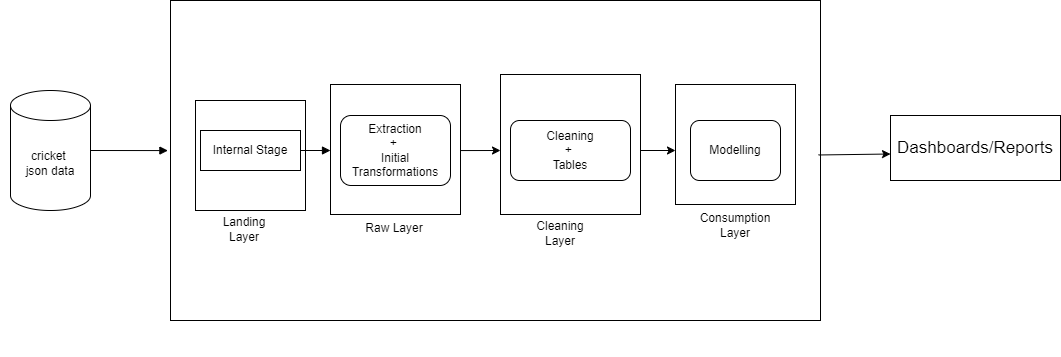

The diagram above was exported from draw.io. Its source (the exported page's mxGraphModel, read from the mxfile embedded in the PNG):
<mxGraphModel dx="1050" dy="557" grid="1" gridSize="10" guides="1" tooltips="1" connect="1" arrows="1" fold="1" page="1" pageScale="1" pageWidth="850" pageHeight="1100" math="0" shadow="0">
  <root>
    <mxCell id="0" />
    <mxCell id="1" parent="0" />
    <mxCell id="Bp8a4k4EQqvB_KOUIvJ5-3" value="cricket&amp;nbsp;&lt;div&gt;json data&lt;/div&gt;" style="shape=cylinder3;whiteSpace=wrap;html=1;boundedLbl=1;backgroundOutline=1;size=15;" vertex="1" parent="1">
      <mxGeometry x="70" y="200" width="80" height="120" as="geometry" />
    </mxCell>
    <mxCell id="Bp8a4k4EQqvB_KOUIvJ5-8" value="cricsheet.org" style="text;html=1;align=center;verticalAlign=middle;whiteSpace=wrap;rounded=0;fontSize=15;fontStyle=0;fontColor=#ffffff;" vertex="1" parent="1">
      <mxGeometry x="60" y="320" width="100" height="30" as="geometry" />
    </mxCell>
    <mxCell id="Bp8a4k4EQqvB_KOUIvJ5-10" value="" style="html=1;verticalAlign=bottom;endArrow=block;curved=0;rounded=0;exitX=1;exitY=0.5;exitDx=0;exitDy=0;exitPerimeter=0;entryX=-0.004;entryY=0.469;entryDx=0;entryDy=0;entryPerimeter=0;" edge="1" parent="1" source="Bp8a4k4EQqvB_KOUIvJ5-3" target="Bp8a4k4EQqvB_KOUIvJ5-12">
      <mxGeometry width="80" relative="1" as="geometry">
        <mxPoint x="380" y="300" as="sourcePoint" />
        <mxPoint x="250" y="260" as="targetPoint" />
        <Array as="points" />
      </mxGeometry>
    </mxCell>
    <mxCell id="Bp8a4k4EQqvB_KOUIvJ5-12" value="" style="rounded=0;whiteSpace=wrap;html=1;" vertex="1" parent="1">
      <mxGeometry x="230" y="110" width="650" height="320" as="geometry" />
    </mxCell>
    <mxCell id="Bp8a4k4EQqvB_KOUIvJ5-13" value="Internal Stage" style="rounded=0;whiteSpace=wrap;html=1;" vertex="1" parent="1">
      <mxGeometry x="260" y="240" width="100" height="40" as="geometry" />
    </mxCell>
    <mxCell id="Bp8a4k4EQqvB_KOUIvJ5-14" value="Extraction&lt;div&gt;+&amp;nbsp;&lt;/div&gt;&lt;div&gt;Initial Transformations&lt;/div&gt;" style="rounded=1;whiteSpace=wrap;html=1;" vertex="1" parent="1">
      <mxGeometry x="400" y="225" width="110" height="70" as="geometry" />
    </mxCell>
    <mxCell id="Bp8a4k4EQqvB_KOUIvJ5-15" value="" style="html=1;verticalAlign=bottom;endArrow=block;curved=0;rounded=0;exitX=1;exitY=0.5;exitDx=0;exitDy=0;" edge="1" parent="1" source="Bp8a4k4EQqvB_KOUIvJ5-13">
      <mxGeometry width="80" relative="1" as="geometry">
        <mxPoint x="160" y="270" as="sourcePoint" />
        <mxPoint x="390" y="260" as="targetPoint" />
        <Array as="points">
          <mxPoint x="390" y="260" />
        </Array>
      </mxGeometry>
    </mxCell>
    <mxCell id="Bp8a4k4EQqvB_KOUIvJ5-16" value="" style="whiteSpace=wrap;html=1;aspect=fixed;fillColor=none;" vertex="1" parent="1">
      <mxGeometry x="255" y="210" width="110" height="110" as="geometry" />
    </mxCell>
    <mxCell id="Bp8a4k4EQqvB_KOUIvJ5-17" value="Landing Layer" style="text;html=1;align=center;verticalAlign=middle;whiteSpace=wrap;rounded=0;" vertex="1" parent="1">
      <mxGeometry x="274" y="324" width="60" height="30" as="geometry" />
    </mxCell>
    <mxCell id="Bp8a4k4EQqvB_KOUIvJ5-21" value="" style="whiteSpace=wrap;html=1;aspect=fixed;fillColor=none;" vertex="1" parent="1">
      <mxGeometry x="390" y="194" width="130" height="130" as="geometry" />
    </mxCell>
    <mxCell id="Bp8a4k4EQqvB_KOUIvJ5-22" value="Raw Layer" style="text;html=1;align=center;verticalAlign=middle;whiteSpace=wrap;rounded=0;" vertex="1" parent="1">
      <mxGeometry x="424" y="323" width="60" height="30" as="geometry" />
    </mxCell>
    <mxCell id="Bp8a4k4EQqvB_KOUIvJ5-23" value="" style="endArrow=classic;html=1;rounded=0;entryX=0;entryY=0.5;entryDx=0;entryDy=0;exitX=1;exitY=0.462;exitDx=0;exitDy=0;exitPerimeter=0;" edge="1" parent="1">
      <mxGeometry width="50" height="50" relative="1" as="geometry">
        <mxPoint x="520" y="260.05999999999995" as="sourcePoint" />
        <mxPoint x="560" y="260" as="targetPoint" />
      </mxGeometry>
    </mxCell>
    <mxCell id="Bp8a4k4EQqvB_KOUIvJ5-24" value="&lt;div&gt;Cleaning&lt;br&gt;+&amp;nbsp;&lt;div&gt;Tables&lt;/div&gt;&lt;/div&gt;" style="rounded=1;whiteSpace=wrap;html=1;" vertex="1" parent="1">
      <mxGeometry x="570" y="230" width="120" height="60" as="geometry" />
    </mxCell>
    <mxCell id="Bp8a4k4EQqvB_KOUIvJ5-25" value="" style="whiteSpace=wrap;html=1;aspect=fixed;fillColor=none;" vertex="1" parent="1">
      <mxGeometry x="560" y="184" width="140" height="140" as="geometry" />
    </mxCell>
    <mxCell id="Bp8a4k4EQqvB_KOUIvJ5-26" value="Cleaning&lt;div&gt;Layer&lt;/div&gt;" style="text;html=1;align=center;verticalAlign=middle;whiteSpace=wrap;rounded=0;" vertex="1" parent="1">
      <mxGeometry x="590" y="328" width="60" height="30" as="geometry" />
    </mxCell>
    <mxCell id="Bp8a4k4EQqvB_KOUIvJ5-27" value="Modelling" style="rounded=1;whiteSpace=wrap;html=1;" vertex="1" parent="1">
      <mxGeometry x="750" y="230" width="90" height="60" as="geometry" />
    </mxCell>
    <mxCell id="Bp8a4k4EQqvB_KOUIvJ5-28" value="" style="whiteSpace=wrap;html=1;aspect=fixed;fillColor=none;" vertex="1" parent="1">
      <mxGeometry x="735" y="194" width="120" height="120" as="geometry" />
    </mxCell>
    <mxCell id="Bp8a4k4EQqvB_KOUIvJ5-29" value="" style="endArrow=classic;html=1;rounded=0;entryX=0;entryY=0.5;entryDx=0;entryDy=0;exitX=1;exitY=0.5;exitDx=0;exitDy=0;" edge="1" parent="1">
      <mxGeometry width="50" height="50" relative="1" as="geometry">
        <mxPoint x="700" y="260" as="sourcePoint" />
        <mxPoint x="735" y="260" as="targetPoint" />
      </mxGeometry>
    </mxCell>
    <mxCell id="Bp8a4k4EQqvB_KOUIvJ5-30" value="Consumption Layer" style="text;html=1;align=center;verticalAlign=middle;whiteSpace=wrap;rounded=0;" vertex="1" parent="1">
      <mxGeometry x="765" y="320" width="60" height="30" as="geometry" />
    </mxCell>
    <mxCell id="Bp8a4k4EQqvB_KOUIvJ5-31" value="Snowflake" style="text;html=1;align=center;verticalAlign=middle;whiteSpace=wrap;rounded=0;fontSize=20;fontStyle=0;fontColor=#ffffff;" vertex="1" parent="1">
      <mxGeometry x="475" y="436" width="126" height="30" as="geometry" />
    </mxCell>
    <mxCell id="Bp8a4k4EQqvB_KOUIvJ5-32" value="Dashboards/Reports" style="rounded=0;whiteSpace=wrap;html=1;fontSize=17;" vertex="1" parent="1">
      <mxGeometry x="950" y="225" width="170" height="65" as="geometry" />
    </mxCell>
    <mxCell id="Bp8a4k4EQqvB_KOUIvJ5-33" value="PowerBI" style="text;html=1;align=center;verticalAlign=middle;whiteSpace=wrap;rounded=0;fontSize=19;fontStyle=0;fontColor=#ffffff;" vertex="1" parent="1">
      <mxGeometry x="980" y="295" width="110" height="30" as="geometry" />
    </mxCell>
    <mxCell id="Bp8a4k4EQqvB_KOUIvJ5-38" value="" style="endArrow=classic;html=1;rounded=0;entryX=0;entryY=0.5;entryDx=0;entryDy=0;exitX=0.997;exitY=0.464;exitDx=0;exitDy=0;exitPerimeter=0;" edge="1" parent="1">
      <mxGeometry width="50" height="50" relative="1" as="geometry">
        <mxPoint x="878.05" y="264.48" as="sourcePoint" />
        <mxPoint x="950" y="263.5" as="targetPoint" />
      </mxGeometry>
    </mxCell>
  </root>
</mxGraphModel>